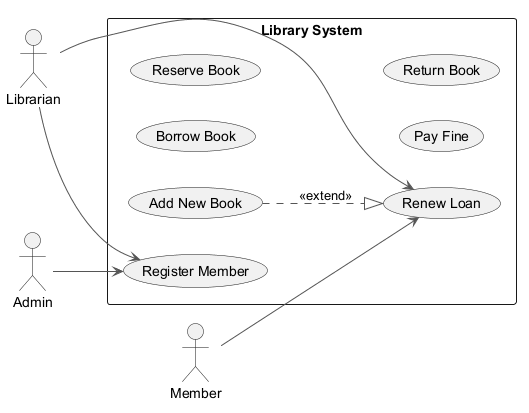

The diagram above was rendered by PlantUML. Its source (embedded in the PNG):
@startuml
skinparam ArrowColor #555555
left to right direction
actor "Librarian" as Librarian
actor "Member" as Member
actor "Admin" as Admin
rectangle "Library System" {
  usecase "Renew Loan" as UC_RenewLoan
  usecase "Borrow Book" as UC_BorrowBook
  usecase "Reserve Book" as UC_ReserveBook
  usecase "Add New Book" as UC_AddNewBook
  usecase "Pay Fine" as UC_PayFine
  usecase "Return Book" as UC_ReturnBook
  usecase "Register Member" as UC_RegisterMember
}
Librarian --> UC_RegisterMember
Librarian --> UC_RenewLoan
Member --> UC_RenewLoan
Admin --> UC_RegisterMember
UC_AddNewBook ..|> UC_RenewLoan : <<extend>>
@enduml